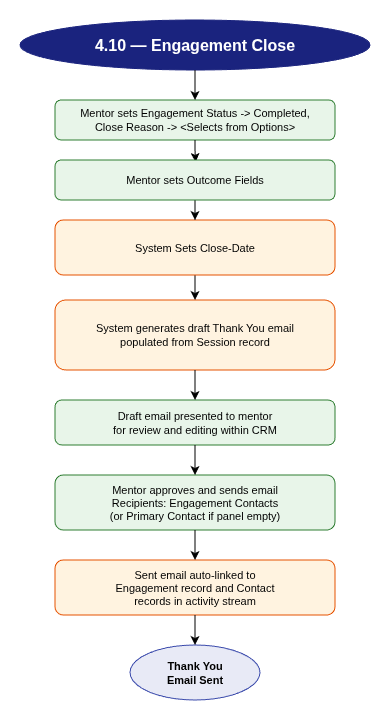

The diagram above was exported from draw.io. Its source (the exported page's mxGraphModel, read from the mxfile embedded in the PNG):
<mxGraphModel dx="1049" dy="871" grid="1" gridSize="10" guides="1" tooltips="1" connect="1" arrows="1" fold="1" page="1" pageScale="1" pageWidth="850" pageHeight="1100" math="0" shadow="0">
  <root>
    <mxCell id="0" />
    <mxCell id="1" parent="0" />
    <mxCell id="fZggLQF-Nqp5JjwI1MAK-1" parent="1" style="shape=mxgraph.flowchart.start_2;whiteSpace=wrap;html=1;fontSize=16;fontStyle=1;fillColor=#1a237e;fontColor=#FFFFFF;strokeColor=#1a237e;rounded=1;arcSize=20;size=0.09;" value="4.10 — Engagement Close" vertex="1">
      <mxGeometry height="50" width="350" x="20" y="40" as="geometry" />
    </mxCell>
    <mxCell id="fZggLQF-Nqp5JjwI1MAK-2" parent="1" style="rounded=1;whiteSpace=wrap;html=1;fillColor=#E8F5E9;strokeColor=#2E7D32;fontSize=11;" value="Mentor sets Engagement Status -&amp;gt; Completed,&lt;br&gt;Close Reason -&amp;gt; &amp;lt;Selects from Options&amp;gt;" vertex="1">
      <mxGeometry height="40" width="280" x="55" y="120" as="geometry" />
    </mxCell>
    <mxCell id="fZggLQF-Nqp5JjwI1MAK-3" edge="1" parent="1" source="fZggLQF-Nqp5JjwI1MAK-1" style="edgeStyle=orthogonalEdgeStyle;rounded=1;" target="fZggLQF-Nqp5JjwI1MAK-2">
      <mxGeometry relative="1" as="geometry" />
    </mxCell>
    <mxCell id="fZggLQF-Nqp5JjwI1MAK-4" parent="1" style="rounded=1;whiteSpace=wrap;html=1;fillColor=#FFF3E0;strokeColor=#E65100;fontSize=11;fontStyle=1;" value="&lt;span style=&quot;font-weight: normal;&quot;&gt;System generates draft Thank You email&lt;br&gt;populated from Session record&lt;br&gt;&lt;/span&gt;" vertex="1">
      <mxGeometry height="70" width="280" x="55" y="320" as="geometry" />
    </mxCell>
    <mxCell id="fZggLQF-Nqp5JjwI1MAK-5" edge="1" parent="1" source="fZggLQF-Nqp5JjwI1MAK-2" style="edgeStyle=orthogonalEdgeStyle;rounded=1;entryX=0.502;entryY=0.049;entryDx=0;entryDy=0;entryPerimeter=0;" target="fZggLQF-Nqp5JjwI1MAK-16">
      <mxGeometry relative="1" as="geometry" />
    </mxCell>
    <mxCell id="fZggLQF-Nqp5JjwI1MAK-6" parent="1" style="rounded=1;whiteSpace=wrap;html=1;fillColor=#E8F5E9;strokeColor=#2E7D32;fontSize=11;" value="Draft email presented to mentor&#10;for review and editing within CRM" vertex="1">
      <mxGeometry height="45" width="280" x="55" y="420" as="geometry" />
    </mxCell>
    <mxCell id="fZggLQF-Nqp5JjwI1MAK-7" edge="1" parent="1" source="fZggLQF-Nqp5JjwI1MAK-4" style="edgeStyle=orthogonalEdgeStyle;rounded=1;" target="fZggLQF-Nqp5JjwI1MAK-6">
      <mxGeometry relative="1" as="geometry" />
    </mxCell>
    <mxCell id="fZggLQF-Nqp5JjwI1MAK-8" parent="1" style="rounded=1;whiteSpace=wrap;html=1;fillColor=#E8F5E9;strokeColor=#2E7D32;fontSize=11;" value="Mentor approves and sends email&#10;Recipients: Engagement Contacts&#10;(or Primary Contact if panel empty)" vertex="1">
      <mxGeometry height="55" width="280" x="55" y="495" as="geometry" />
    </mxCell>
    <mxCell id="fZggLQF-Nqp5JjwI1MAK-9" edge="1" parent="1" source="fZggLQF-Nqp5JjwI1MAK-6" style="edgeStyle=orthogonalEdgeStyle;rounded=1;" target="fZggLQF-Nqp5JjwI1MAK-8">
      <mxGeometry relative="1" as="geometry" />
    </mxCell>
    <mxCell id="fZggLQF-Nqp5JjwI1MAK-10" parent="1" style="rounded=1;whiteSpace=wrap;html=1;fillColor=#FFF3E0;strokeColor=#E65100;fontSize=11;" value="Sent email auto-linked to&#10;Engagement record and Contact&#10;records in activity stream" vertex="1">
      <mxGeometry height="55" width="280" x="55" y="580" as="geometry" />
    </mxCell>
    <mxCell id="fZggLQF-Nqp5JjwI1MAK-11" edge="1" parent="1" source="fZggLQF-Nqp5JjwI1MAK-8" style="edgeStyle=orthogonalEdgeStyle;rounded=1;" target="fZggLQF-Nqp5JjwI1MAK-10">
      <mxGeometry relative="1" as="geometry" />
    </mxCell>
    <mxCell id="fZggLQF-Nqp5JjwI1MAK-12" parent="1" style="ellipse;whiteSpace=wrap;html=1;fillColor=#E8EAF6;strokeColor=#3949AB;fontStyle=1;fontSize=11;" value="Thank You&lt;br&gt;Email Sent" vertex="1">
      <mxGeometry height="55" width="130" x="130" y="665" as="geometry" />
    </mxCell>
    <mxCell id="fZggLQF-Nqp5JjwI1MAK-13" edge="1" parent="1" source="fZggLQF-Nqp5JjwI1MAK-10" style="edgeStyle=orthogonalEdgeStyle;rounded=1;" target="fZggLQF-Nqp5JjwI1MAK-12">
      <mxGeometry relative="1" as="geometry" />
    </mxCell>
    <mxCell id="fZggLQF-Nqp5JjwI1MAK-15" edge="1" parent="1" source="fZggLQF-Nqp5JjwI1MAK-14" style="edgeStyle=orthogonalEdgeStyle;rounded=0;orthogonalLoop=1;jettySize=auto;html=1;entryX=0.5;entryY=0;entryDx=0;entryDy=0;" target="fZggLQF-Nqp5JjwI1MAK-4">
      <mxGeometry relative="1" as="geometry" />
    </mxCell>
    <mxCell id="fZggLQF-Nqp5JjwI1MAK-14" parent="1" style="rounded=1;whiteSpace=wrap;html=1;fillColor=#FFF3E0;strokeColor=#E65100;fontSize=11;" value="System Sets Close-Date" vertex="1">
      <mxGeometry height="55" width="280" x="55" y="240" as="geometry" />
    </mxCell>
    <mxCell id="fZggLQF-Nqp5JjwI1MAK-17" edge="1" parent="1" source="fZggLQF-Nqp5JjwI1MAK-16" style="edgeStyle=orthogonalEdgeStyle;rounded=0;orthogonalLoop=1;jettySize=auto;html=1;entryX=0.5;entryY=0;entryDx=0;entryDy=0;" target="fZggLQF-Nqp5JjwI1MAK-14">
      <mxGeometry relative="1" as="geometry" />
    </mxCell>
    <mxCell id="fZggLQF-Nqp5JjwI1MAK-16" parent="1" style="rounded=1;whiteSpace=wrap;html=1;fillColor=#E8F5E9;strokeColor=#2E7D32;fontSize=11;" value="Mentor sets Outcome Fields" vertex="1">
      <mxGeometry height="40" width="280" x="55" y="180" as="geometry" />
    </mxCell>
  </root>
</mxGraphModel>